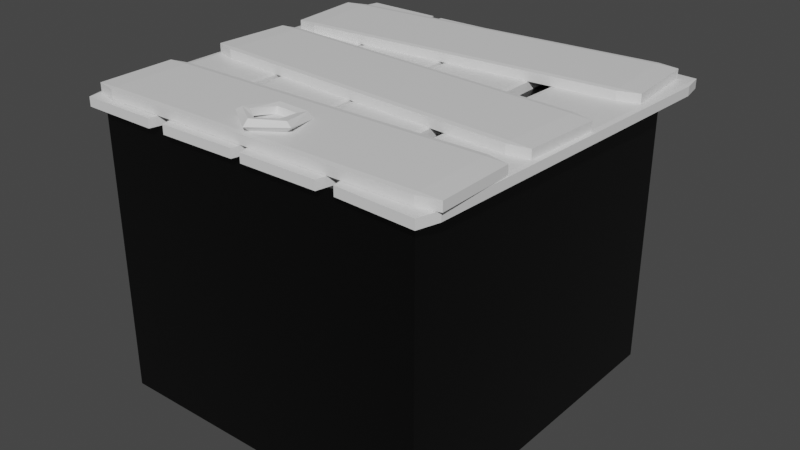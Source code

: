 # Source: Hatch.blend  (saved by Blender 2.81.16; exported with 4.5.12 LTS)
import bpy
from mathutils import Matrix  # noqa: F401  (used for matrix-valued properties, if any)

bpy.ops.wm.read_factory_settings(use_empty=True)
scene = bpy.context.scene
scene.name = 'Scene'

# ---- collections
col_collection = bpy.data.collections.new('Collection'); scene.collection.children.link(col_collection)

# ---- materials (node trees are filled in below, after node groups)
mat_material = bpy.data.materials.new('Material')
mat_material.alpha_threshold = 0.0
mat_material.use_transparent_shadow = False
mat_material.line_color = (0.0, 0.0, 0.0, 1.0)
mat_material_001 = bpy.data.materials.new('Material.001')
mat_material_001.alpha_threshold = 0.0
mat_material_001.use_transparent_shadow = False
mat_material_001.line_color = (0.0, 0.0, 0.0, 1.0)

# ---- material node trees
mat_material.use_nodes = True; mat_material.node_tree.nodes.clear()
_N = mat_material.node_tree.nodes; _L = mat_material.node_tree.links
n0 = _N.new('ShaderNodeOutputMaterial'); n0.name = 'Material Output'; n0.location = (300, 300)
n1 = _N.new('ShaderNodeBsdfPrincipled'); n1.name = 'Principled BSDF'; n1.location = (10, 300)
n1.distribution = 'GGX'
n1.subsurface_method = 'BURLEY'
n1.inputs[2].default_value = 0.4
n1.inputs[3].default_value = 1.45
n1.inputs[27].default_value = (0.0, 0.0, 0.0, 1.0)
n1.inputs[28].default_value = 1.0
_L.new(n1.outputs[0], n0.inputs[0])
n0.is_active_output = True
mat_material_001.use_nodes = True; mat_material_001.node_tree.nodes.clear()
_N = mat_material_001.node_tree.nodes; _L = mat_material_001.node_tree.links
n0 = _N.new('ShaderNodeOutputMaterial'); n0.name = 'Material Output'; n0.location = (300, 300)
n1 = _N.new('ShaderNodeBsdfPrincipled'); n1.name = 'Principled BSDF'; n1.location = (10, 300)
n1.distribution = 'GGX'
n1.subsurface_method = 'BURLEY'
n1.inputs[0].default_value = (0.0, 0.0, 0.0, 1.0)
n1.inputs[2].default_value = 0.4
n1.inputs[3].default_value = 1.45
n1.inputs[27].default_value = (0.0, 0.0, 0.0, 1.0)
n1.inputs[28].default_value = 1.0
_L.new(n1.outputs[0], n0.inputs[0])
n0.is_active_output = True

# ---- world
world_world = bpy.data.worlds.new('World'); scene.world = world_world
world_world.use_nodes = True; world_world.node_tree.nodes.clear()
_N = world_world.node_tree.nodes; _L = world_world.node_tree.links
n0 = _N.new('ShaderNodeOutputWorld'); n0.name = 'World Output'; n0.location = (300, 300)
n1 = _N.new('ShaderNodeBackground'); n1.name = 'Background'; n1.location = (10, 300)
n1.inputs[0].default_value = (0.05088, 0.05088, 0.05088, 1.0)
_L.new(n1.outputs[0], n0.inputs[0])
n0.is_active_output = True
world_world.color = (0.05088, 0.05088, 0.05088)
world_world.use_sun_shadow = False
world_world.sun_shadow_jitter_overblur = 0.0

# ---- meshes
me_cube = bpy.data.meshes.new('Cube')
me_cube.from_pydata([(0.8862, 1.0, 0.8862), (0.8862, 0.8862, 1.0), (1.0, 0.8862, 0.8862), (0.8862, 0.8862, -1.0), (0.8862, 1.0, -0.8862), (1.0, 0.8862, -0.8862), (1.0, -0.8862, 0.8862), (0.8862, -0.8862, 1.0), (0.8862, -1.0, 0.8862), (1.0, -0.8862, -0.8862), (0.8862, -1.0, -0.8862), (0.8862, -0.8862, -1.0), (-0.8862, 1.0, 0.8862), (-1.0, 0.8862, 0.8862), (-0.8862, 0.8862, 1.0), (-1.0, 0.8862, -0.8862), (-0.8862, 1.0, -0.8862), (-0.8862, 0.8862, -1.0), (-1.0, -0.8862, 0.8862), (-0.8862, -1.0, 0.8862), (-0.8862, -0.8862, 1.0), (-0.8862, -0.8862, -1.0), (-0.8862, -1.0, -0.8862), (-1.0, -0.8862, -0.8862)], [], [(17, 3, 11, 21), (23, 18, 13, 15), (10, 8, 19, 22), (1, 14, 20, 7), (5, 2, 6, 9), (0, 1, 2), (3, 4, 5), (6, 7, 8), (9, 10, 11), (12, 13, 14), (15, 16, 17), (18, 19, 20), (21, 22, 23), (17, 21, 23, 15), (3, 17, 16, 4), (2, 5, 4, 0), (22, 19, 18, 23), (8, 10, 9, 6), (12, 16, 15, 13), (7, 20, 19, 8), (1, 7, 6, 2), (21, 11, 10, 22), (20, 14, 13, 18), (14, 1, 0, 12), (11, 3, 5, 9), (16, 12, 0, 4)])
_uv = me_cube.uv_layers.new(name='UVMap')
_uv.uv.foreach_set('vector', [0.1392, 0.5142, 0.3608, 0.5142, 0.3608, 0.7358, 0.1392, 0.7358, 0.3892, 0.01422, 0.6108, 0.01422, 0.6108, 0.2358, 0.3892, 0.2358, 0.3892, 0.7642, 0.6108, 0.7642, 0.6108, 0.9858, 0.3892, 0.9858, 0.6392, 0.5142, 0.8608, 0.5142, 0.8608, 0.7358, 0.6392, 0.7358, 0.3892, 0.5142, 0.6108, 0.5142, 0.6108, 0.7358, 0.3892, 0.7358, 0.6108, 0.4858, 0.625, 0.4858, 0.6108, 0.5, 0.3608, 0.5142, 0.3608, 0.5, 0.375, 0.5142, 0.6108, 0.7358, 0.625, 0.7358, 0.6108, 0.75, 0.3892, 0.7358, 0.3892, 0.75, 0.375, 0.7358, 0.6108, 0.2642, 0.6108, 0.25, 0.625, 0.2642, 0.3892, 0.2358, 0.3892, 0.25, 0.375, 0.2358, 0.6108, 0.01422, 0.6108, 0.0, 0.625, 0.01422, 0.1392, 0.7358, 0.1392, 0.75, 0.125, 0.7358, 0.1392, 0.5142, 0.1392, 0.7358, 0.125, 0.7358, 0.125, 0.5142, 0.3608, 0.5142, 0.1392, 0.5142, 0.1392, 0.5, 0.3608, 0.5, 0.6108, 0.5142, 0.3892, 0.5142, 0.3892, 0.4858, 0.6108, 0.4858, 0.3892, 0.9858, 0.6108, 0.9858, 0.6108, 1.0, 0.3892, 1.0, 0.6108, 0.7642, 0.3892, 0.7642, 0.3892, 0.7358, 0.6108, 0.7358, 0.6108, 0.2642, 0.3892, 0.2642, 0.3892, 0.2358, 0.6108, 0.2358, 0.6392, 0.7358, 0.8608, 0.7358, 0.8608, 0.75, 0.6392, 0.75, 0.6392, 0.5142, 0.6392, 0.7358, 0.6108, 0.7358, 0.6108, 0.5142, 0.1392, 0.7358, 0.3608, 0.7358, 0.3608, 0.75, 0.1392, 0.75, 0.8608, 0.7358, 0.8608, 0.5142, 0.875, 0.5142, 0.875, 0.7358, 0.8608, 0.5142, 0.6392, 0.5142, 0.6392, 0.5, 0.8608, 0.5, 0.3608, 0.7358, 0.3608, 0.5142, 0.3892, 0.5142, 0.3892, 0.7358, 0.3892, 0.2642, 0.6108, 0.2642, 0.6108, 0.4858, 0.3892, 0.4858])
me_cube.materials.append(mat_material)
me_cube.use_remesh_preserve_volume = False
me_cube.use_remesh_preserve_attributes = False
me_cube.use_mirror_vertex_groups = False
me_cube.update()
me_cube_001 = bpy.data.meshes.new('Cube.001')
me_cube_001.from_pydata([(0.8862, 1.0, 0.8862), (0.8862, 0.8862, 1.0), (1.0, 0.8862, 0.8862), (0.8862, 0.8862, -1.0), (0.8862, 1.0, -0.8862), (1.0, 0.8862, -0.8862), (1.0, -0.8862, 0.8862), (0.8862, -0.8862, 1.0), (0.8862, -1.0, 0.8862), (1.0, -0.8862, -0.8862), (0.8862, -1.0, -0.8862), (0.8862, -0.8862, -1.0), (-0.8862, 1.0, 0.8862), (-1.0, 0.8862, 0.8862), (-0.8862, 0.8862, 1.0), (-1.0, 0.8862, -0.8862), (-0.8862, 1.0, -0.8862), (-0.8862, 0.8862, -1.0), (-1.0, -0.8862, 0.8862), (-0.8862, -1.0, 0.8862), (-0.8862, -0.8862, 1.0), (-0.8862, -0.8862, -1.0), (-0.8862, -1.0, -0.8862), (-1.0, -0.8862, -0.8862)], [], [(17, 3, 11, 21), (23, 18, 13, 15), (10, 8, 19, 22), (1, 14, 20, 7), (5, 2, 6, 9), (0, 1, 2), (3, 4, 5), (6, 7, 8), (9, 10, 11), (12, 13, 14), (15, 16, 17), (18, 19, 20), (21, 22, 23), (17, 21, 23, 15), (3, 17, 16, 4), (2, 5, 4, 0), (22, 19, 18, 23), (8, 10, 9, 6), (12, 16, 15, 13), (7, 20, 19, 8), (1, 7, 6, 2), (21, 11, 10, 22), (20, 14, 13, 18), (14, 1, 0, 12), (11, 3, 5, 9), (16, 12, 0, 4)])
_uv = me_cube_001.uv_layers.new(name='UVMap')
_uv.uv.foreach_set('vector', [0.1392, 0.5142, 0.3608, 0.5142, 0.3608, 0.7358, 0.1392, 0.7358, 0.3892, 0.01422, 0.6108, 0.01422, 0.6108, 0.2358, 0.3892, 0.2358, 0.3892, 0.7642, 0.6108, 0.7642, 0.6108, 0.9858, 0.3892, 0.9858, 0.6392, 0.5142, 0.8608, 0.5142, 0.8608, 0.7358, 0.6392, 0.7358, 0.3892, 0.5142, 0.6108, 0.5142, 0.6108, 0.7358, 0.3892, 0.7358, 0.6108, 0.4858, 0.625, 0.4858, 0.6108, 0.5, 0.3608, 0.5142, 0.3608, 0.5, 0.375, 0.5142, 0.6108, 0.7358, 0.625, 0.7358, 0.6108, 0.75, 0.3892, 0.7358, 0.3892, 0.75, 0.375, 0.7358, 0.6108, 0.2642, 0.6108, 0.25, 0.625, 0.2642, 0.3892, 0.2358, 0.3892, 0.25, 0.375, 0.2358, 0.6108, 0.01422, 0.6108, 0.0, 0.625, 0.01422, 0.1392, 0.7358, 0.1392, 0.75, 0.125, 0.7358, 0.1392, 0.5142, 0.1392, 0.7358, 0.125, 0.7358, 0.125, 0.5142, 0.3608, 0.5142, 0.1392, 0.5142, 0.1392, 0.5, 0.3608, 0.5, 0.6108, 0.5142, 0.3892, 0.5142, 0.3892, 0.4858, 0.6108, 0.4858, 0.3892, 0.9858, 0.6108, 0.9858, 0.6108, 1.0, 0.3892, 1.0, 0.6108, 0.7642, 0.3892, 0.7642, 0.3892, 0.7358, 0.6108, 0.7358, 0.6108, 0.2642, 0.3892, 0.2642, 0.3892, 0.2358, 0.6108, 0.2358, 0.6392, 0.7358, 0.8608, 0.7358, 0.8608, 0.75, 0.6392, 0.75, 0.6392, 0.5142, 0.6392, 0.7358, 0.6108, 0.7358, 0.6108, 0.5142, 0.1392, 0.7358, 0.3608, 0.7358, 0.3608, 0.75, 0.1392, 0.75, 0.8608, 0.7358, 0.8608, 0.5142, 0.875, 0.5142, 0.875, 0.7358, 0.8608, 0.5142, 0.6392, 0.5142, 0.6392, 0.5, 0.8608, 0.5, 0.3608, 0.7358, 0.3608, 0.5142, 0.3892, 0.5142, 0.3892, 0.7358, 0.3892, 0.2642, 0.6108, 0.2642, 0.6108, 0.4858, 0.3892, 0.4858])
me_cube_001.materials.append(mat_material)
me_cube_001.use_remesh_preserve_volume = False
me_cube_001.use_remesh_preserve_attributes = False
me_cube_001.use_mirror_vertex_groups = False
me_cube_001.update()
me_cube_002 = bpy.data.meshes.new('Cube.002')
me_cube_002.from_pydata([(0.8862, 1.0, 0.8862), (0.8862, 0.8862, 1.0), (1.0, 0.8862, 0.8862), (0.8862, 0.8862, -1.0), (0.8862, 1.0, -0.8862), (1.0, 0.8862, -0.8862), (1.0, -0.8862, 0.8862), (0.8862, -0.8862, 1.0), (0.8862, -1.0, 0.8862), (1.0, -0.8862, -0.8862), (0.8862, -1.0, -0.8862), (0.8862, -0.8862, -1.0), (-0.8862, 1.0, 0.8862), (-1.0, 0.8862, 0.8862), (-0.8862, 0.8862, 1.0), (-1.0, 0.8862, -0.8862), (-0.8862, 1.0, -0.8862), (-0.8862, 0.8862, -1.0), (-1.0, -0.8862, 0.8862), (-0.8862, -1.0, 0.8862), (-0.8862, -0.8862, 1.0), (-0.8862, -0.8862, -1.0), (-0.8862, -1.0, -0.8862), (-1.0, -0.8862, -0.8862)], [], [(17, 3, 11, 21), (23, 18, 13, 15), (10, 8, 19, 22), (1, 14, 20, 7), (5, 2, 6, 9), (0, 1, 2), (3, 4, 5), (6, 7, 8), (9, 10, 11), (12, 13, 14), (15, 16, 17), (18, 19, 20), (21, 22, 23), (17, 21, 23, 15), (3, 17, 16, 4), (2, 5, 4, 0), (22, 19, 18, 23), (8, 10, 9, 6), (12, 16, 15, 13), (7, 20, 19, 8), (1, 7, 6, 2), (21, 11, 10, 22), (20, 14, 13, 18), (14, 1, 0, 12), (11, 3, 5, 9), (16, 12, 0, 4)])
_uv = me_cube_002.uv_layers.new(name='UVMap')
_uv.uv.foreach_set('vector', [0.1392, 0.5142, 0.3608, 0.5142, 0.3608, 0.7358, 0.1392, 0.7358, 0.3892, 0.01422, 0.6108, 0.01422, 0.6108, 0.2358, 0.3892, 0.2358, 0.3892, 0.7642, 0.6108, 0.7642, 0.6108, 0.9858, 0.3892, 0.9858, 0.6392, 0.5142, 0.8608, 0.5142, 0.8608, 0.7358, 0.6392, 0.7358, 0.3892, 0.5142, 0.6108, 0.5142, 0.6108, 0.7358, 0.3892, 0.7358, 0.6108, 0.4858, 0.625, 0.4858, 0.6108, 0.5, 0.3608, 0.5142, 0.3608, 0.5, 0.375, 0.5142, 0.6108, 0.7358, 0.625, 0.7358, 0.6108, 0.75, 0.3892, 0.7358, 0.3892, 0.75, 0.375, 0.7358, 0.6108, 0.2642, 0.6108, 0.25, 0.625, 0.2642, 0.3892, 0.2358, 0.3892, 0.25, 0.375, 0.2358, 0.6108, 0.01422, 0.6108, 0.0, 0.625, 0.01422, 0.1392, 0.7358, 0.1392, 0.75, 0.125, 0.7358, 0.1392, 0.5142, 0.1392, 0.7358, 0.125, 0.7358, 0.125, 0.5142, 0.3608, 0.5142, 0.1392, 0.5142, 0.1392, 0.5, 0.3608, 0.5, 0.6108, 0.5142, 0.3892, 0.5142, 0.3892, 0.4858, 0.6108, 0.4858, 0.3892, 0.9858, 0.6108, 0.9858, 0.6108, 1.0, 0.3892, 1.0, 0.6108, 0.7642, 0.3892, 0.7642, 0.3892, 0.7358, 0.6108, 0.7358, 0.6108, 0.2642, 0.3892, 0.2642, 0.3892, 0.2358, 0.6108, 0.2358, 0.6392, 0.7358, 0.8608, 0.7358, 0.8608, 0.75, 0.6392, 0.75, 0.6392, 0.5142, 0.6392, 0.7358, 0.6108, 0.7358, 0.6108, 0.5142, 0.1392, 0.7358, 0.3608, 0.7358, 0.3608, 0.75, 0.1392, 0.75, 0.8608, 0.7358, 0.8608, 0.5142, 0.875, 0.5142, 0.875, 0.7358, 0.8608, 0.5142, 0.6392, 0.5142, 0.6392, 0.5, 0.8608, 0.5, 0.3608, 0.7358, 0.3608, 0.5142, 0.3892, 0.5142, 0.3892, 0.7358, 0.3892, 0.2642, 0.6108, 0.2642, 0.6108, 0.4858, 0.3892, 0.4858])
me_cube_002.materials.append(mat_material)
me_cube_002.use_remesh_preserve_volume = False
me_cube_002.use_remesh_preserve_attributes = False
me_cube_002.use_mirror_vertex_groups = False
me_cube_002.update()
me_cube_003 = bpy.data.meshes.new('Cube.003')
me_cube_003.from_pydata([(0.8862, 1.0, 0.8862), (0.8862, 0.8862, 1.0), (1.0, 0.8862, 0.8862), (0.8862, 0.8862, -1.0), (0.8862, 1.0, -0.8862), (1.0, 0.8862, -0.8862), (1.0, -0.8862, 0.8862), (0.8862, -0.8862, 1.0), (0.8862, -1.0, 0.8862), (1.0, -0.8862, -0.8862), (0.8862, -1.0, -0.8862), (0.8862, -0.8862, -1.0), (-0.8862, 1.0, 0.8862), (-1.0, 0.8862, 0.8862), (-0.8862, 0.8862, 1.0), (-1.0, 0.8862, -0.8862), (-0.8862, 1.0, -0.8862), (-0.8862, 0.8862, -1.0), (-1.0, -0.8862, 0.8862), (-0.8862, -1.0, 0.8862), (-0.8862, -0.8862, 1.0), (-0.8862, -0.8862, -1.0), (-0.8862, -1.0, -0.8862), (-1.0, -0.8862, -0.8862)], [], [(17, 3, 11, 21), (23, 18, 13, 15), (10, 8, 19, 22), (1, 14, 20, 7), (5, 2, 6, 9), (0, 1, 2), (3, 4, 5), (6, 7, 8), (9, 10, 11), (12, 13, 14), (15, 16, 17), (18, 19, 20), (21, 22, 23), (17, 21, 23, 15), (3, 17, 16, 4), (2, 5, 4, 0), (22, 19, 18, 23), (8, 10, 9, 6), (12, 16, 15, 13), (7, 20, 19, 8), (1, 7, 6, 2), (21, 11, 10, 22), (20, 14, 13, 18), (14, 1, 0, 12), (11, 3, 5, 9), (16, 12, 0, 4)])
_uv = me_cube_003.uv_layers.new(name='UVMap')
_uv.uv.foreach_set('vector', [0.1392, 0.5142, 0.3608, 0.5142, 0.3608, 0.7358, 0.1392, 0.7358, 0.3892, 0.01422, 0.6108, 0.01422, 0.6108, 0.2358, 0.3892, 0.2358, 0.3892, 0.7642, 0.6108, 0.7642, 0.6108, 0.9858, 0.3892, 0.9858, 0.6392, 0.5142, 0.8608, 0.5142, 0.8608, 0.7358, 0.6392, 0.7358, 0.3892, 0.5142, 0.6108, 0.5142, 0.6108, 0.7358, 0.3892, 0.7358, 0.6108, 0.4858, 0.625, 0.4858, 0.6108, 0.5, 0.3608, 0.5142, 0.3608, 0.5, 0.375, 0.5142, 0.6108, 0.7358, 0.625, 0.7358, 0.6108, 0.75, 0.3892, 0.7358, 0.3892, 0.75, 0.375, 0.7358, 0.6108, 0.2642, 0.6108, 0.25, 0.625, 0.2642, 0.3892, 0.2358, 0.3892, 0.25, 0.375, 0.2358, 0.6108, 0.01422, 0.6108, 0.0, 0.625, 0.01422, 0.1392, 0.7358, 0.1392, 0.75, 0.125, 0.7358, 0.1392, 0.5142, 0.1392, 0.7358, 0.125, 0.7358, 0.125, 0.5142, 0.3608, 0.5142, 0.1392, 0.5142, 0.1392, 0.5, 0.3608, 0.5, 0.6108, 0.5142, 0.3892, 0.5142, 0.3892, 0.4858, 0.6108, 0.4858, 0.3892, 0.9858, 0.6108, 0.9858, 0.6108, 1.0, 0.3892, 1.0, 0.6108, 0.7642, 0.3892, 0.7642, 0.3892, 0.7358, 0.6108, 0.7358, 0.6108, 0.2642, 0.3892, 0.2642, 0.3892, 0.2358, 0.6108, 0.2358, 0.6392, 0.7358, 0.8608, 0.7358, 0.8608, 0.75, 0.6392, 0.75, 0.6392, 0.5142, 0.6392, 0.7358, 0.6108, 0.7358, 0.6108, 0.5142, 0.1392, 0.7358, 0.3608, 0.7358, 0.3608, 0.75, 0.1392, 0.75, 0.8608, 0.7358, 0.8608, 0.5142, 0.875, 0.5142, 0.875, 0.7358, 0.8608, 0.5142, 0.6392, 0.5142, 0.6392, 0.5, 0.8608, 0.5, 0.3608, 0.7358, 0.3608, 0.5142, 0.3892, 0.5142, 0.3892, 0.7358, 0.3892, 0.2642, 0.6108, 0.2642, 0.6108, 0.4858, 0.3892, 0.4858])
me_cube_003.materials.append(mat_material)
me_cube_003.use_remesh_preserve_volume = False
me_cube_003.use_remesh_preserve_attributes = False
me_cube_003.use_mirror_vertex_groups = False
me_cube_003.update()
me_cube_004 = bpy.data.meshes.new('Cube.004')
me_cube_004.from_pydata([(0.8862, 1.0, 0.8862), (0.8862, 0.8862, 1.0), (1.0, 0.8862, 0.8862), (0.8862, 0.8862, -1.0), (0.8862, 1.0, -0.8862), (1.0, 0.8862, -0.8862), (1.0, -0.8862, 0.8862), (0.8862, -0.8862, 1.0), (0.8862, -1.0, 0.8862), (1.0, -0.8862, -0.8862), (0.8862, -1.0, -0.8862), (0.8862, -0.8862, -1.0), (-0.8862, 1.0, 0.8862), (-1.0, 0.8862, 0.8862), (-0.8862, 0.8862, 1.0), (-1.0, 0.8862, -0.8862), (-0.8862, 1.0, -0.8862), (-0.8862, 0.8862, -1.0), (-1.0, -0.8862, 0.8862), (-0.8862, -1.0, 0.8862), (-0.8862, -0.8862, 1.0), (-0.8862, -0.8862, -1.0), (-0.8862, -1.0, -0.8862), (-1.0, -0.8862, -0.8862)], [], [(17, 3, 11, 21), (23, 18, 13, 15), (10, 8, 19, 22), (1, 14, 20, 7), (5, 2, 6, 9), (0, 1, 2), (3, 4, 5), (6, 7, 8), (9, 10, 11), (12, 13, 14), (15, 16, 17), (18, 19, 20), (21, 22, 23), (17, 21, 23, 15), (3, 17, 16, 4), (2, 5, 4, 0), (22, 19, 18, 23), (8, 10, 9, 6), (12, 16, 15, 13), (7, 20, 19, 8), (1, 7, 6, 2), (21, 11, 10, 22), (20, 14, 13, 18), (14, 1, 0, 12), (11, 3, 5, 9), (16, 12, 0, 4)])
_uv = me_cube_004.uv_layers.new(name='UVMap')
_uv.uv.foreach_set('vector', [0.1392, 0.5142, 0.3608, 0.5142, 0.3608, 0.7358, 0.1392, 0.7358, 0.3892, 0.01422, 0.6108, 0.01422, 0.6108, 0.2358, 0.3892, 0.2358, 0.3892, 0.7642, 0.6108, 0.7642, 0.6108, 0.9858, 0.3892, 0.9858, 0.6392, 0.5142, 0.8608, 0.5142, 0.8608, 0.7358, 0.6392, 0.7358, 0.3892, 0.5142, 0.6108, 0.5142, 0.6108, 0.7358, 0.3892, 0.7358, 0.6108, 0.4858, 0.625, 0.4858, 0.6108, 0.5, 0.3608, 0.5142, 0.3608, 0.5, 0.375, 0.5142, 0.6108, 0.7358, 0.625, 0.7358, 0.6108, 0.75, 0.3892, 0.7358, 0.3892, 0.75, 0.375, 0.7358, 0.6108, 0.2642, 0.6108, 0.25, 0.625, 0.2642, 0.3892, 0.2358, 0.3892, 0.25, 0.375, 0.2358, 0.6108, 0.01422, 0.6108, 0.0, 0.625, 0.01422, 0.1392, 0.7358, 0.1392, 0.75, 0.125, 0.7358, 0.1392, 0.5142, 0.1392, 0.7358, 0.125, 0.7358, 0.125, 0.5142, 0.3608, 0.5142, 0.1392, 0.5142, 0.1392, 0.5, 0.3608, 0.5, 0.6108, 0.5142, 0.3892, 0.5142, 0.3892, 0.4858, 0.6108, 0.4858, 0.3892, 0.9858, 0.6108, 0.9858, 0.6108, 1.0, 0.3892, 1.0, 0.6108, 0.7642, 0.3892, 0.7642, 0.3892, 0.7358, 0.6108, 0.7358, 0.6108, 0.2642, 0.3892, 0.2642, 0.3892, 0.2358, 0.6108, 0.2358, 0.6392, 0.7358, 0.8608, 0.7358, 0.8608, 0.75, 0.6392, 0.75, 0.6392, 0.5142, 0.6392, 0.7358, 0.6108, 0.7358, 0.6108, 0.5142, 0.1392, 0.7358, 0.3608, 0.7358, 0.3608, 0.75, 0.1392, 0.75, 0.8608, 0.7358, 0.8608, 0.5142, 0.875, 0.5142, 0.875, 0.7358, 0.8608, 0.5142, 0.6392, 0.5142, 0.6392, 0.5, 0.8608, 0.5, 0.3608, 0.7358, 0.3608, 0.5142, 0.3892, 0.5142, 0.3892, 0.7358, 0.3892, 0.2642, 0.6108, 0.2642, 0.6108, 0.4858, 0.3892, 0.4858])
me_cube_004.materials.append(mat_material)
me_cube_004.use_remesh_preserve_volume = False
me_cube_004.use_remesh_preserve_attributes = False
me_cube_004.use_mirror_vertex_groups = False
me_cube_004.update()
me_cube_005 = bpy.data.meshes.new('Cube.005')
me_cube_005.from_pydata([(0.8862, 1.0, 0.8862), (0.8862, 0.8862, 1.0), (1.0, 0.8862, 0.8862), (0.8862, 0.8862, -1.0), (0.8862, 1.0, -0.8862), (1.0, 0.8862, -0.8862), (1.0, -0.8862, 0.8862), (0.8862, -0.8862, 1.0), (0.8862, -1.0, 0.8862), (1.0, -0.8862, -0.8862), (0.8862, -1.0, -0.8862), (0.8862, -0.8862, -1.0), (-0.8862, 1.0, 0.8862), (-1.0, 0.8862, 0.8862), (-0.8862, 0.8862, 1.0), (-1.0, 0.8862, -0.8862), (-0.8862, 1.0, -0.8862), (-0.8862, 0.8862, -1.0), (-1.0, -0.8862, 0.8862), (-0.8862, -1.0, 0.8862), (-0.8862, -0.8862, 1.0), (-0.8862, -0.8862, -1.0), (-0.8862, -1.0, -0.8862), (-1.0, -0.8862, -0.8862)], [], [(17, 3, 11, 21), (23, 18, 13, 15), (10, 8, 19, 22), (1, 14, 20, 7), (5, 2, 6, 9), (0, 1, 2), (3, 4, 5), (6, 7, 8), (9, 10, 11), (12, 13, 14), (15, 16, 17), (18, 19, 20), (21, 22, 23), (17, 21, 23, 15), (3, 17, 16, 4), (2, 5, 4, 0), (22, 19, 18, 23), (8, 10, 9, 6), (12, 16, 15, 13), (7, 20, 19, 8), (1, 7, 6, 2), (21, 11, 10, 22), (20, 14, 13, 18), (14, 1, 0, 12), (11, 3, 5, 9), (16, 12, 0, 4)])
_uv = me_cube_005.uv_layers.new(name='UVMap')
_uv.uv.foreach_set('vector', [0.1392, 0.5142, 0.3608, 0.5142, 0.3608, 0.7358, 0.1392, 0.7358, 0.3892, 0.01422, 0.6108, 0.01422, 0.6108, 0.2358, 0.3892, 0.2358, 0.3892, 0.7642, 0.6108, 0.7642, 0.6108, 0.9858, 0.3892, 0.9858, 0.6392, 0.5142, 0.8608, 0.5142, 0.8608, 0.7358, 0.6392, 0.7358, 0.3892, 0.5142, 0.6108, 0.5142, 0.6108, 0.7358, 0.3892, 0.7358, 0.6108, 0.4858, 0.625, 0.4858, 0.6108, 0.5, 0.3608, 0.5142, 0.3608, 0.5, 0.375, 0.5142, 0.6108, 0.7358, 0.625, 0.7358, 0.6108, 0.75, 0.3892, 0.7358, 0.3892, 0.75, 0.375, 0.7358, 0.6108, 0.2642, 0.6108, 0.25, 0.625, 0.2642, 0.3892, 0.2358, 0.3892, 0.25, 0.375, 0.2358, 0.6108, 0.01422, 0.6108, 0.0, 0.625, 0.01422, 0.1392, 0.7358, 0.1392, 0.75, 0.125, 0.7358, 0.1392, 0.5142, 0.1392, 0.7358, 0.125, 0.7358, 0.125, 0.5142, 0.3608, 0.5142, 0.1392, 0.5142, 0.1392, 0.5, 0.3608, 0.5, 0.6108, 0.5142, 0.3892, 0.5142, 0.3892, 0.4858, 0.6108, 0.4858, 0.3892, 0.9858, 0.6108, 0.9858, 0.6108, 1.0, 0.3892, 1.0, 0.6108, 0.7642, 0.3892, 0.7642, 0.3892, 0.7358, 0.6108, 0.7358, 0.6108, 0.2642, 0.3892, 0.2642, 0.3892, 0.2358, 0.6108, 0.2358, 0.6392, 0.7358, 0.8608, 0.7358, 0.8608, 0.75, 0.6392, 0.75, 0.6392, 0.5142, 0.6392, 0.7358, 0.6108, 0.7358, 0.6108, 0.5142, 0.1392, 0.7358, 0.3608, 0.7358, 0.3608, 0.75, 0.1392, 0.75, 0.8608, 0.7358, 0.8608, 0.5142, 0.875, 0.5142, 0.875, 0.7358, 0.8608, 0.5142, 0.6392, 0.5142, 0.6392, 0.5, 0.8608, 0.5, 0.3608, 0.7358, 0.3608, 0.5142, 0.3892, 0.5142, 0.3892, 0.7358, 0.3892, 0.2642, 0.6108, 0.2642, 0.6108, 0.4858, 0.3892, 0.4858])
me_cube_005.materials.append(mat_material)
me_cube_005.use_remesh_preserve_volume = False
me_cube_005.use_remesh_preserve_attributes = False
me_cube_005.use_mirror_vertex_groups = False
me_cube_005.update()
me_cube_006 = bpy.data.meshes.new('Cube.006')
me_cube_006.from_pydata([(0.8862, 1.0, 0.8862), (0.8862, 0.8862, 1.0), (1.0, 0.8862, 0.8862), (0.8862, 0.8862, -1.0), (0.8862, 1.0, -0.8862), (1.0, 0.8862, -0.8862), (1.0, -0.8862, 0.8862), (0.8862, -0.8862, 1.0), (0.8862, -1.0, 0.8862), (1.0, -0.8862, -0.8862), (0.8862, -1.0, -0.8862), (0.8862, -0.8862, -1.0), (-0.8862, 1.0, 0.8862), (-1.0, 0.8862, 0.8862), (-0.8862, 0.8862, 1.0), (-1.0, 0.8862, -0.8862), (-0.8862, 1.0, -0.8862), (-0.8862, 0.8862, -1.0), (-1.0, -0.8862, 0.8862), (-0.8862, -1.0, 0.8862), (-0.8862, -0.8862, 1.0), (-0.8862, -0.8862, -1.0), (-0.8862, -1.0, -0.8862), (-1.0, -0.8862, -0.8862)], [], [(17, 3, 11, 21), (23, 18, 13, 15), (10, 8, 19, 22), (1, 14, 20, 7), (5, 2, 6, 9), (0, 1, 2), (3, 4, 5), (6, 7, 8), (9, 10, 11), (12, 13, 14), (15, 16, 17), (18, 19, 20), (21, 22, 23), (17, 21, 23, 15), (3, 17, 16, 4), (2, 5, 4, 0), (22, 19, 18, 23), (8, 10, 9, 6), (12, 16, 15, 13), (7, 20, 19, 8), (1, 7, 6, 2), (21, 11, 10, 22), (20, 14, 13, 18), (14, 1, 0, 12), (11, 3, 5, 9), (16, 12, 0, 4)])
_uv = me_cube_006.uv_layers.new(name='UVMap')
_uv.uv.foreach_set('vector', [0.1392, 0.5142, 0.3608, 0.5142, 0.3608, 0.7358, 0.1392, 0.7358, 0.3892, 0.01422, 0.6108, 0.01422, 0.6108, 0.2358, 0.3892, 0.2358, 0.3892, 0.7642, 0.6108, 0.7642, 0.6108, 0.9858, 0.3892, 0.9858, 0.6392, 0.5142, 0.8608, 0.5142, 0.8608, 0.7358, 0.6392, 0.7358, 0.3892, 0.5142, 0.6108, 0.5142, 0.6108, 0.7358, 0.3892, 0.7358, 0.6108, 0.4858, 0.625, 0.4858, 0.6108, 0.5, 0.3608, 0.5142, 0.3608, 0.5, 0.375, 0.5142, 0.6108, 0.7358, 0.625, 0.7358, 0.6108, 0.75, 0.3892, 0.7358, 0.3892, 0.75, 0.375, 0.7358, 0.6108, 0.2642, 0.6108, 0.25, 0.625, 0.2642, 0.3892, 0.2358, 0.3892, 0.25, 0.375, 0.2358, 0.6108, 0.01422, 0.6108, 0.0, 0.625, 0.01422, 0.1392, 0.7358, 0.1392, 0.75, 0.125, 0.7358, 0.1392, 0.5142, 0.1392, 0.7358, 0.125, 0.7358, 0.125, 0.5142, 0.3608, 0.5142, 0.1392, 0.5142, 0.1392, 0.5, 0.3608, 0.5, 0.6108, 0.5142, 0.3892, 0.5142, 0.3892, 0.4858, 0.6108, 0.4858, 0.3892, 0.9858, 0.6108, 0.9858, 0.6108, 1.0, 0.3892, 1.0, 0.6108, 0.7642, 0.3892, 0.7642, 0.3892, 0.7358, 0.6108, 0.7358, 0.6108, 0.2642, 0.3892, 0.2642, 0.3892, 0.2358, 0.6108, 0.2358, 0.6392, 0.7358, 0.8608, 0.7358, 0.8608, 0.75, 0.6392, 0.75, 0.6392, 0.5142, 0.6392, 0.7358, 0.6108, 0.7358, 0.6108, 0.5142, 0.1392, 0.7358, 0.3608, 0.7358, 0.3608, 0.75, 0.1392, 0.75, 0.8608, 0.7358, 0.8608, 0.5142, 0.875, 0.5142, 0.875, 0.7358, 0.8608, 0.5142, 0.6392, 0.5142, 0.6392, 0.5, 0.8608, 0.5, 0.3608, 0.7358, 0.3608, 0.5142, 0.3892, 0.5142, 0.3892, 0.7358, 0.3892, 0.2642, 0.6108, 0.2642, 0.6108, 0.4858, 0.3892, 0.4858])
me_cube_006.materials.append(mat_material)
me_cube_006.use_remesh_preserve_volume = False
me_cube_006.use_remesh_preserve_attributes = False
me_cube_006.use_mirror_vertex_groups = False
me_cube_006.update()
me_torus_002 = bpy.data.meshes.new('Torus.002')
me_torus_002.from_pydata([(0.4771, -0.04459, 0.06268), (0.3801, -0.02629, 0.1681), (0.2706, -0.07143, 0.1155), (0.28, -0.09606, -0.03193), (0.3928, -0.06082, -0.02969), (0.1421, 0.4375, 0.0), (0.1144, 0.3521, 0.1236), (0.08615, 0.2208, 0.07698), (0.08615, 0.2208, -0.07584), (0.1144, 0.3521, -0.1236), (-0.3721, 0.2704, 0.0), (-0.2995, 0.2176, 0.1236), (-0.2059, 0.1221, 0.07559), (-0.2059, 0.1221, -0.07723), (-0.2995, 0.2176, -0.1236), (-0.3528, -0.3219, 0.03369), (-0.2878, -0.2494, 0.1447), (-0.1757, -0.224, 0.09996), (-0.1663, -0.2487, -0.04749), (-0.2751, -0.2839, -0.05301), (0.1579, -0.4746, 0.1751), (0.1232, -0.3723, 0.2585), (0.09793, -0.2886, 0.1699), (0.1073, -0.3132, 0.02243), (0.1384, -0.4122, 0.01992)], [], [(0, 5, 6, 1), (1, 6, 7, 2), (2, 7, 8, 3), (3, 8, 9, 4), (4, 9, 5, 0), (5, 10, 11, 6), (6, 11, 12, 7), (7, 12, 13, 8), (8, 13, 14, 9), (9, 14, 10, 5), (10, 15, 16, 11), (11, 16, 17, 12), (12, 17, 18, 13), (13, 18, 19, 14), (14, 19, 15, 10), (15, 20, 21, 16), (16, 21, 22, 17), (17, 22, 23, 18), (18, 23, 24, 19), (19, 24, 20, 15), (20, 0, 1, 21), (21, 1, 2, 22), (22, 2, 3, 23), (23, 3, 4, 24), (24, 4, 0, 20)])
_uv = me_torus_002.uv_layers.new(name='UVMap')
_uv.uv.foreach_set('vector', [0.6, 0.6, 0.8, 0.6, 0.8, 0.8, 0.6, 0.8, 0.6, 0.8, 0.8, 0.8, 0.8, 1.0, 0.6, 1.0, 0.6, 0.0, 0.8, 0.0, 0.8, 0.2, 0.6, 0.2, 0.6, 0.2, 0.8, 0.2, 0.8, 0.4, 0.6, 0.4, 0.6, 0.4, 0.8, 0.4, 0.8, 0.6, 0.6, 0.6, 0.8, 0.6, 1.0, 0.6, 1.0, 0.8, 0.8, 0.8, 0.8, 0.8, 1.0, 0.8, 1.0, 1.0, 0.8, 1.0, 0.8, 0.0, 1.0, 0.0, 1.0, 0.2, 0.8, 0.2, 0.8, 0.2, 1.0, 0.2, 1.0, 0.4, 0.8, 0.4, 0.8, 0.4, 1.0, 0.4, 1.0, 0.6, 0.8, 0.6, 0.0, 0.6, 0.2, 0.6, 0.2, 0.8, 0.0, 0.8, 0.0, 0.8, 0.2, 0.8, 0.2, 1.0, 0.0, 1.0, 0.0, 0.0, 0.2, 0.0, 0.2, 0.2, 0.0, 0.2, 0.0, 0.2, 0.2, 0.2, 0.2, 0.4, 0.0, 0.4, 0.0, 0.4, 0.2, 0.4, 0.2, 0.6, 0.0, 0.6, 0.2, 0.6, 0.4, 0.6, 0.4, 0.8, 0.2, 0.8, 0.2, 0.8, 0.4, 0.8, 0.4, 1.0, 0.2, 1.0, 0.2, 0.0, 0.4, 0.0, 0.4, 0.2, 0.2, 0.2, 0.2, 0.2, 0.4, 0.2, 0.4, 0.4, 0.2, 0.4, 0.2, 0.4, 0.4, 0.4, 0.4, 0.6, 0.2, 0.6, 0.4, 0.6, 0.6, 0.6, 0.6, 0.8, 0.4, 0.8, 0.4, 0.8, 0.6, 0.8, 0.6, 1.0, 0.4, 1.0, 0.4, 0.0, 0.6, 0.0, 0.6, 0.2, 0.4, 0.2, 0.4, 0.2, 0.6, 0.2, 0.6, 0.4, 0.4, 0.4, 0.4, 0.4, 0.6, 0.4, 0.6, 0.6, 0.4, 0.6])
me_torus_002.use_remesh_fix_poles = True
me_torus_002.use_remesh_preserve_attributes = False
me_torus_002.use_mirror_vertex_groups = False
me_torus_002.update()
me_cube_007 = bpy.data.meshes.new('Cube.007')
me_cube_007.from_pydata([(-1.0, -1.0, -1.0), (-1.0, -1.0, 1.0), (-1.0, 1.0, -1.0), (-1.0, 1.0, 1.0), (1.0, -1.0, -1.0), (1.0, -1.0, 1.0), (1.0, 1.0, -1.0), (1.0, 1.0, 1.0)], [], [(0, 1, 3, 2), (2, 3, 7, 6), (6, 7, 5, 4), (4, 5, 1, 0), (2, 6, 4, 0), (7, 3, 1, 5)])
_uv = me_cube_007.uv_layers.new(name='UVMap')
_uv.uv.foreach_set('vector', [0.375, 0.0, 0.625, 0.0, 0.625, 0.25, 0.375, 0.25, 0.375, 0.25, 0.625, 0.25, 0.625, 0.5, 0.375, 0.5, 0.375, 0.5, 0.625, 0.5, 0.625, 0.75, 0.375, 0.75, 0.375, 0.75, 0.625, 0.75, 0.625, 1.0, 0.375, 1.0, 0.125, 0.5, 0.375, 0.5, 0.375, 0.75, 0.125, 0.75, 0.625, 0.5, 0.875, 0.5, 0.875, 0.75, 0.625, 0.75])
me_cube_007.materials.append(mat_material_001)
me_cube_007.materials.append(None)
me_cube_007.use_remesh_fix_poles = True
me_cube_007.use_remesh_preserve_attributes = False
me_cube_007.use_mirror_vertex_groups = False
me_cube_007.update()

# ---- objects
ob_cube = bpy.data.objects.new('Cube', me_cube)
ob_cube_001 = bpy.data.objects.new('Cube.001', me_cube_001)
ob_cube_002 = bpy.data.objects.new('Cube.002', me_cube_002)
ob_cube_003 = bpy.data.objects.new('Cube.003', me_cube_003)
ob_cube_004 = bpy.data.objects.new('Cube.004', me_cube_004)
ob_cube_005 = bpy.data.objects.new('Cube.005', me_cube_005)
ob_cube_006 = bpy.data.objects.new('Cube.006', me_cube_006)
ob_torus_002 = bpy.data.objects.new('Torus.002', me_torus_002)
ob_cube_007 = bpy.data.objects.new('Cube.007', me_cube_007)

# ---- transforms, parenting, visibility, modifiers, constraints
ob_cube.location = (0.0, 0.0, 0.01512)
ob_cube.scale = (0.3304, 1.409, 0.03879)
ob_cube.lock_rotations_4d = False
ob_cube.empty_display_type = 'ARROWS'
ob_cube.lineart.crease_threshold = 0.0
ob_cube_001.location = (0.6995, 0.0, 0.01512)
ob_cube_001.rotation_euler = (0.0, -0.0, 0.02245)
ob_cube_001.scale = (0.3304, 1.409, 0.03879)
ob_cube_001.lock_rotations_4d = False
ob_cube_001.empty_display_type = 'ARROWS'
ob_cube_001.lineart.crease_threshold = 0.0
ob_cube_002.location = (1.389, 0.0, 0.01512)
ob_cube_002.rotation_euler = (0.0, -0.0, 0.01141)
ob_cube_002.scale = (0.3304, 1.409, 0.03879)
ob_cube_002.lock_rotations_4d = False
ob_cube_002.empty_display_type = 'ARROWS'
ob_cube_002.lineart.crease_threshold = 0.0
ob_cube_003.location = (2.185, 0.0, 0.01512)
ob_cube_003.rotation_euler = (0.0, -0.0, -0.04855)
ob_cube_003.scale = (0.3304, 1.409, 0.03879)
ob_cube_003.lock_rotations_4d = False
ob_cube_003.empty_display_type = 'ARROWS'
ob_cube_003.lineart.crease_threshold = 0.0
ob_cube_004.location = (1.094, -1.009, 0.08737)
ob_cube_004.rotation_euler = (0.0, -0.0, 1.582)
ob_cube_004.scale = (0.3304, 1.383, 0.03879)
ob_cube_004.lock_rotations_4d = False
ob_cube_004.empty_display_type = 'ARROWS'
ob_cube_004.lineart.crease_threshold = 0.0
ob_cube_005.location = (1.094, 0.9015, 0.08737)
ob_cube_005.rotation_euler = (0.0, -0.0, 1.654)
ob_cube_005.scale = (0.3304, 1.383, 0.03879)
ob_cube_005.lock_rotations_4d = False
ob_cube_005.empty_display_type = 'ARROWS'
ob_cube_005.lineart.crease_threshold = 0.0
ob_cube_006.location = (1.094, -0.0681, 0.08737)
ob_cube_006.rotation_euler = (0.0, -0.0, 1.508)
ob_cube_006.scale = (0.3304, 1.383, 0.03879)
ob_cube_006.lock_rotations_4d = False
ob_cube_006.empty_display_type = 'ARROWS'
ob_cube_006.lineart.crease_threshold = 0.0
ob_torus_002.location = (1.065, -1.072, 0.1658)
ob_torus_002.rotation_euler = (-2.947, -0.0976, 3.453)
ob_torus_002.scale = (0.5231, 0.4957, 0.3278)
ob_torus_002.lineart.crease_threshold = 0.0
ob_cube_007.location = (1.041, 0.0, -1.113)
ob_cube_007.scale = (1.288, 1.321, 1.093)
ob_cube_007.lineart.crease_threshold = 0.0

# ---- collection membership
col_collection.objects.link(ob_cube)
col_collection.objects.link(ob_cube_001)
col_collection.objects.link(ob_cube_002)
col_collection.objects.link(ob_cube_003)
col_collection.objects.link(ob_cube_004)
col_collection.objects.link(ob_cube_005)
col_collection.objects.link(ob_cube_006)
col_collection.objects.link(ob_torus_002)
col_collection.objects.link(ob_cube_007)

# ---- scene / render settings (as saved in the file)
scene.frame_start = 1; scene.frame_end = 250; scene.frame_set(1)
scene.render.engine = 'BLENDER_EEVEE_NEXT'
scene.cycles.use_denoising = False
scene.cycles.samples = 128
scene.cycles.sampling_pattern = 'TABULATED_SOBOL'
scene.cycles.use_adaptive_sampling = False
scene.cycles.use_light_tree = False
scene.view_settings.view_transform = 'Filmic'
bpy.context.view_layer.update()

# ---- added for rendering (the .blend has no active camera and no usable light): camera, sun
cam_auto = bpy.data.cameras.new('AutoCamera')
cam_auto.lens = 50.0
cam_auto.sensor_width = 36.0
cam_auto.clip_end = 1000.0
ob_auto_camera = bpy.data.objects.new('AutoCamera', cam_auto)
scene.collection.objects.link(ob_auto_camera)
ob_auto_camera.location = (5.54011, -5.2963, 2.565)
ob_auto_camera.rotation_euler = (1.09748, -7.21219e-08, 0.694738)
scene.camera = ob_auto_camera
light_auto_sun = bpy.data.lights.new('AutoSun', 'SUN')
light_auto_sun.energy = 3.0
light_auto_sun.angle = 0.0523599
ob_auto_sun = bpy.data.objects.new('AutoSun', light_auto_sun)
scene.collection.objects.link(ob_auto_sun)
ob_auto_sun.rotation_euler = (0.872665, 0.174533, 0.523599)
bpy.context.view_layer.update()
